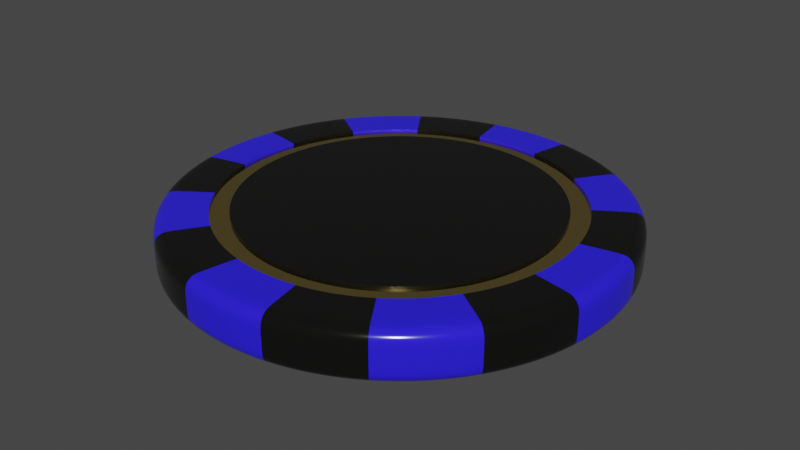 # Source: chip_black.blend  (saved by Blender 3.4.6; exported with 4.5.12 LTS)
import bpy
from mathutils import Matrix  # noqa: F401  (used for matrix-valued properties, if any)

bpy.ops.wm.read_factory_settings(use_empty=True)
scene = bpy.context.scene
scene.name = 'Scene'

# ---- collections
col_collection = bpy.data.collections.new('Collection'); scene.collection.children.link(col_collection)

# ---- materials (node trees are filled in below, after node groups)
mat_ceramic_black = bpy.data.materials.new('Ceramic Black')
mat_ceramic_black.use_transparent_shadow = False
mat_ceramic_blue = bpy.data.materials.new('Ceramic Blue')
mat_ceramic_blue.use_transparent_shadow = False
mat_gold = bpy.data.materials.new('Gold')
mat_gold.use_transparent_shadow = False

# ---- node groups
ng_auto_smooth = bpy.data.node_groups.new('Auto Smooth', 'GeometryNodeTree')
_s = ng_auto_smooth.interface.new_socket(name='Geometry', in_out='OUTPUT', socket_type='NodeSocketGeometry')
_s = ng_auto_smooth.interface.new_socket(name='Geometry', in_out='INPUT', socket_type='NodeSocketGeometry')
_s = ng_auto_smooth.interface.new_socket(name='Angle', in_out='INPUT', socket_type='NodeSocketFloat')
_s.subtype = 'ANGLE'
_s.min_value = 0.0
_s.max_value = 3.142
ng_auto_smooth.is_modifier = True
_N = ng_auto_smooth.nodes; _L = ng_auto_smooth.links
n0 = _N.new('NodeGroupOutput'); n0.name = 'Group Output'; n0.location = (480, -100)
n1 = _N.new('NodeGroupInput'); n1.name = 'Group Input'; n1.location = (-420, -300)
n2 = _N.new('NodeGroupInput'); n2.name = 'Group Input.001'; n2.location = (-60, -100)
n3 = _N.new('GeometryNodeSetShadeSmooth'); n3.name = 'Set Shade Smooth'; n3.location = (120, -100)
n3.domain = 'EDGE'
n4 = _N.new('GeometryNodeSetShadeSmooth'); n4.name = 'Set Shade Smooth.001'; n4.location = (300, -100)
n5 = _N.new('GeometryNodeInputMeshEdgeAngle'); n5.name = 'Edge Angle'; n5.location = (-420, -220)
n6 = _N.new('GeometryNodeInputEdgeSmooth'); n6.name = 'Is Edge Smooth'; n6.location = (-60, -160)
n7 = _N.new('GeometryNodeInputShadeSmooth'); n7.name = 'Is Face Smooth'; n7.location = (-240, -340)
n8 = _N.new('FunctionNodeBooleanMath'); n8.name = 'Boolean Math'; n8.location = (-60, -220)
n9 = _N.new('FunctionNodeCompare'); n9.name = 'Compare'; n9.location = (-240, -180)
n9.operation = 'LESS_EQUAL'
_L.new(n5.outputs[0], n9.inputs[0])
_L.new(n4.outputs[0], n0.inputs[0])
_L.new(n1.outputs[1], n9.inputs[1])
_L.new(n9.outputs[0], n8.inputs[0])
_L.new(n7.outputs[0], n8.inputs[1])
_L.new(n2.outputs[0], n3.inputs[0])
_L.new(n6.outputs[0], n3.inputs[1])
_L.new(n3.outputs[0], n4.inputs[0])
_L.new(n8.outputs[0], n3.inputs[2])
n0.is_active_output = True

# ---- material node trees
mat_ceramic_black.use_nodes = True; mat_ceramic_black.node_tree.nodes.clear()
_N = mat_ceramic_black.node_tree.nodes; _L = mat_ceramic_black.node_tree.links
n0 = _N.new('ShaderNodeBsdfPrincipled'); n0.name = 'Principled BSDF'; n0.location = (10, 300)
n0.distribution = 'GGX'
n0.subsurface_method = 'RANDOM_WALK_SKIN'
n0.inputs[0].default_value = (0.00501, 0.004845, 0.004567, 1.0)
n0.inputs[2].default_value = 0.15
n0.inputs[3].default_value = 1.45
n0.inputs[27].default_value = (0.0, 0.0, 0.0, 1.0)
n0.inputs[28].default_value = 1.0
n1 = _N.new('ShaderNodeOutputMaterial'); n1.name = 'Material Output'; n1.location = (300, 300)
_L.new(n0.outputs[0], n1.inputs[0])
n1.is_active_output = True
mat_ceramic_blue.use_nodes = True; mat_ceramic_blue.node_tree.nodes.clear()
_N = mat_ceramic_blue.node_tree.nodes; _L = mat_ceramic_blue.node_tree.links
n0 = _N.new('ShaderNodeBsdfPrincipled'); n0.name = 'Principled BSDF'; n0.location = (10, 300)
n0.distribution = 'GGX'
n0.subsurface_method = 'RANDOM_WALK_SKIN'
n0.inputs[0].default_value = (0.02536, 0.01442, 0.9138, 1.0)
n0.inputs[2].default_value = 0.15
n0.inputs[3].default_value = 1.45
n0.inputs[27].default_value = (0.0, 0.0, 0.0, 1.0)
n0.inputs[28].default_value = 1.0
n1 = _N.new('ShaderNodeOutputMaterial'); n1.name = 'Material Output'; n1.location = (300, 300)
_L.new(n0.outputs[0], n1.inputs[0])
n1.is_active_output = True
mat_gold.use_nodes = True; mat_gold.node_tree.nodes.clear()
_N = mat_gold.node_tree.nodes; _L = mat_gold.node_tree.links
n0 = _N.new('ShaderNodeBsdfPrincipled'); n0.name = 'Principled BSDF'; n0.location = (10, 300)
n0.distribution = 'GGX'
n0.subsurface_method = 'RANDOM_WALK_SKIN'
n0.inputs[0].default_value = (0.9138, 0.695, 0.2361, 1.0)
n0.inputs[1].default_value = 1.0
n0.inputs[2].default_value = 0.1
n0.inputs[3].default_value = 1.45
n0.inputs[27].default_value = (0.0, 0.0, 0.0, 1.0)
n0.inputs[28].default_value = 1.0
n1 = _N.new('ShaderNodeOutputMaterial'); n1.name = 'Material Output'; n1.location = (300, 300)
_L.new(n0.outputs[0], n1.inputs[0])
n1.is_active_output = True

# ---- world
world_world = bpy.data.worlds.new('World'); scene.world = world_world
world_world.use_nodes = True; world_world.node_tree.nodes.clear()
_N = world_world.node_tree.nodes; _L = world_world.node_tree.links
n0 = _N.new('ShaderNodeOutputWorld'); n0.name = 'World Output'; n0.location = (300, 300)
n1 = _N.new('ShaderNodeBackground'); n1.name = 'Background'; n1.location = (10, 300)
n1.inputs[0].default_value = (0.05088, 0.05088, 0.05088, 1.0)
_L.new(n1.outputs[0], n0.inputs[0])
n0.is_active_output = True
world_world.color = (0.05088, 0.05088, 0.05088)
world_world.use_sun_shadow = False
world_world.sun_shadow_jitter_overblur = 0.0

# ---- meshes
me_cylinder = bpy.data.meshes.new('Cylinder')
me_cylinder.from_pydata([(6.058e-09, 0.45, -0.0009316), (0.08779, 0.4414, -0.0009316), (0.1722, 0.4157, -0.0009316), (0.25, 0.3742, -0.0009316), (0.3182, 0.3182, -0.0009316), (0.3742, 0.25, -0.0009316), (0.4157, 0.1722, -0.0009316), (0.4414, 0.08779, -0.0009316), (0.45, -1.393e-09, -0.0009316), (0.4414, -0.08779, -0.0009316), (0.4157, -0.1722, -0.0009316), (0.3742, -0.25, -0.0009316), (0.3182, -0.3182, -0.0009316), (0.25, -0.3742, -0.0009316), (0.1722, -0.4157, -0.0009316), (0.08779, -0.4414, -0.0009316), (6.058e-09, -0.45, -0.0009316), (-0.08779, -0.4414, -0.0009316), (-0.1722, -0.4157, -0.0009316), (-0.25, -0.3742, -0.0009316), (-0.3182, -0.3182, -0.0009316), (-0.3742, -0.25, -0.0009316), (-0.4157, -0.1722, -0.0009316), (-0.4414, -0.08779, -0.0009316), (-0.45, -1.393e-09, -0.0009316), (-0.4414, 0.08779, -0.0009316), (-0.4157, 0.1722, -0.0009316), (-0.3742, 0.25, -0.0009316), (-0.3182, 0.3182, -0.0009316), (-0.25, 0.3742, -0.0009316), (-0.1722, 0.4157, -0.0009316), (-0.08779, 0.4414, -0.0009316), (6.058e-09, -3.119e-08, 0.04907), (6.058e-09, 0.45, 0.02407), (6.058e-09, 0.3495, 0.04907), (6.043e-09, 0.4481, 0.03364), (6.058e-09, 0.4426, 0.04175), (6.043e-09, 0.4345, 0.04717), (0.06819, 0.3428, 0.04907), (0.08779, 0.4414, 0.02407), (0.08477, 0.4261, 0.04717), (0.08636, 0.4341, 0.04175), (0.08742, 0.4395, 0.03364), (0.1338, 0.3229, 0.04907), (0.1722, 0.4157, 0.02407), (0.1663, 0.4014, 0.04717), (0.1694, 0.4089, 0.04175), (0.1715, 0.414, 0.03364), (0.1942, 0.2906, 0.04907), (0.25, 0.3742, 0.02407), (0.2414, 0.3613, 0.04717), (0.2459, 0.368, 0.04175), (0.2489, 0.3726, 0.03364), (0.2471, 0.2471, 0.04907), (0.3182, 0.3182, 0.02407), (0.3072, 0.3072, 0.04717), (0.313, 0.313, 0.04175), (0.3168, 0.3168, 0.03364), (0.2906, 0.1942, 0.04907), (0.3742, 0.25, 0.02407), (0.3613, 0.2414, 0.04717), (0.368, 0.2459, 0.04175), (0.3726, 0.2489, 0.03364), (0.3229, 0.1338, 0.04907), (0.4157, 0.1722, 0.02407), (0.4014, 0.1663, 0.04717), (0.4089, 0.1694, 0.04175), (0.414, 0.1715, 0.03364), (0.3428, 0.06819, 0.04907), (0.4414, 0.08779, 0.02407), (0.4261, 0.08477, 0.04717), (0.4341, 0.08636, 0.04175), (0.4395, 0.08742, 0.03364), (0.3495, -3.056e-09, 0.04907), (0.45, -1.393e-09, 0.02407), (0.4345, -2.411e-09, 0.04717), (0.4426, -1.887e-09, 0.04175), (0.4481, -1.509e-09, 0.03364), (0.3428, -0.06819, 0.04907), (0.4414, -0.08779, 0.02407), (0.4261, -0.08477, 0.04717), (0.4341, -0.08636, 0.04175), (0.4395, -0.08742, 0.03364), (0.3229, -0.1338, 0.04907), (0.4157, -0.1722, 0.02407), (0.4014, -0.1663, 0.04717), (0.4089, -0.1694, 0.04175), (0.414, -0.1715, 0.03364), (0.2906, -0.1942, 0.04907), (0.3742, -0.25, 0.02407), (0.3613, -0.2414, 0.04717), (0.368, -0.2459, 0.04175), (0.3726, -0.2489, 0.03364), (0.2471, -0.2471, 0.04907), (0.3182, -0.3182, 0.02407), (0.3072, -0.3072, 0.04717), (0.313, -0.313, 0.04175), (0.3168, -0.3168, 0.03364), (0.1942, -0.2906, 0.04907), (0.25, -0.3742, 0.02407), (0.2414, -0.3613, 0.04717), (0.2459, -0.368, 0.04175), (0.2489, -0.3726, 0.03364), (0.1338, -0.3229, 0.04907), (0.1722, -0.4157, 0.02407), (0.1663, -0.4014, 0.04717), (0.1694, -0.4089, 0.04175), (0.1715, -0.414, 0.03364), (0.06819, -0.3428, 0.04907), (0.08779, -0.4414, 0.02407), (0.08477, -0.4261, 0.04717), (0.08636, -0.4341, 0.04175), (0.08742, -0.4395, 0.03364), (6.058e-09, -0.3495, 0.04907), (6.058e-09, -0.45, 0.02407), (6.073e-09, -0.4345, 0.04717), (6.058e-09, -0.4426, 0.04175), (6.073e-09, -0.4481, 0.03364), (-0.06819, -0.3428, 0.04907), (-0.08779, -0.4414, 0.02407), (-0.08477, -0.4261, 0.04717), (-0.08636, -0.4341, 0.04175), (-0.08742, -0.4395, 0.03364), (-0.1338, -0.3229, 0.04907), (-0.1722, -0.4157, 0.02407), (-0.1663, -0.4014, 0.04717), (-0.1694, -0.4089, 0.04175), (-0.1715, -0.414, 0.03364), (-0.1942, -0.2906, 0.04907), (-0.25, -0.3742, 0.02407), (-0.2414, -0.3613, 0.04717), (-0.2459, -0.368, 0.04175), (-0.2489, -0.3726, 0.03364), (-0.2471, -0.2471, 0.04907), (-0.3182, -0.3182, 0.02407), (-0.3072, -0.3072, 0.04717), (-0.313, -0.313, 0.04175), (-0.3168, -0.3168, 0.03364), (-0.2906, -0.1942, 0.04907), (-0.3742, -0.25, 0.02407), (-0.3613, -0.2414, 0.04717), (-0.368, -0.2459, 0.04175), (-0.3726, -0.2489, 0.03364), (-0.3229, -0.1338, 0.04907), (-0.4157, -0.1722, 0.02407), (-0.4014, -0.1663, 0.04717), (-0.4089, -0.1694, 0.04175), (-0.414, -0.1715, 0.03364), (-0.3428, -0.06819, 0.04907), (-0.4414, -0.08779, 0.02407), (-0.4261, -0.08477, 0.04717), (-0.4341, -0.08636, 0.04175), (-0.4395, -0.08742, 0.03364), (-0.3495, -3.056e-09, 0.04907), (-0.45, -1.393e-09, 0.02407), (-0.4345, -2.426e-09, 0.04717), (-0.4426, -1.858e-09, 0.04175), (-0.4481, -1.524e-09, 0.03364), (-0.3428, 0.06819, 0.04907), (-0.4414, 0.08779, 0.02407), (-0.4261, 0.08477, 0.04717), (-0.4341, 0.08636, 0.04175), (-0.4395, 0.08742, 0.03364), (-0.3229, 0.1338, 0.04907), (-0.4157, 0.1722, 0.02407), (-0.4014, 0.1663, 0.04717), (-0.4089, 0.1694, 0.04175), (-0.414, 0.1715, 0.03364), (-0.2906, 0.1942, 0.04907), (-0.3742, 0.25, 0.02407), (-0.3613, 0.2414, 0.04717), (-0.368, 0.2459, 0.04175), (-0.3726, 0.2489, 0.03364), (-0.2471, 0.2471, 0.04907), (-0.3182, 0.3182, 0.02407), (-0.3072, 0.3072, 0.04717), (-0.313, 0.313, 0.04175), (-0.3168, 0.3168, 0.03364), (-0.1942, 0.2906, 0.04907), (-0.25, 0.3742, 0.02407), (-0.2414, 0.3613, 0.04717), (-0.2459, 0.368, 0.04175), (-0.2489, 0.3726, 0.03364), (-0.1338, 0.3229, 0.04907), (-0.1722, 0.4157, 0.02407), (-0.1663, 0.4014, 0.04717), (-0.1694, 0.4089, 0.04175), (-0.1715, 0.414, 0.03364), (-0.06819, 0.3428, 0.04907), (-0.08779, 0.4414, 0.02407), (-0.08477, 0.4261, 0.04717), (-0.08636, 0.4341, 0.04175), (-0.08742, 0.4395, 0.03364), (6.058e-09, 0.4249, 0.04907), (0.08289, 0.4167, 0.04907), (0.1626, 0.3925, 0.04907), (0.2361, 0.3533, 0.04907), (0.3004, 0.3004, 0.04907), (0.3533, 0.2361, 0.04907), (0.3925, 0.1626, 0.04907), (0.4167, 0.08289, 0.04907), (0.4249, -3.056e-09, 0.04907), (0.4167, -0.08289, 0.04907), (0.3925, -0.1626, 0.04907), (0.3533, -0.2361, 0.04907), (0.3004, -0.3004, 0.04907), (0.2361, -0.3533, 0.04907), (0.1626, -0.3925, 0.04907), (0.08289, -0.4167, 0.04907), (6.058e-09, -0.4249, 0.04907), (-0.08289, -0.4167, 0.04907), (-0.1626, -0.3925, 0.04907), (-0.2361, -0.3533, 0.04907), (-0.3004, -0.3004, 0.04907), (-0.3533, -0.2361, 0.04907), (-0.3925, -0.1626, 0.04907), (-0.4167, -0.08289, 0.04907), (-0.4249, -3.056e-09, 0.04907), (-0.4167, 0.08289, 0.04907), (-0.3925, 0.1626, 0.04907), (-0.3533, 0.2361, 0.04907), (-0.3004, 0.3004, 0.04907), (-0.2361, 0.3533, 0.04907), (-0.1626, 0.3925, 0.04907), (-0.08289, 0.4167, 0.04907), (6.058e-09, 0.3118, 0.04907), (0.06084, 0.3058, 0.04907), (0.1193, 0.2881, 0.04907), (0.1732, 0.2593, 0.04907), (0.2205, 0.2205, 0.04907), (0.2593, 0.1732, 0.04907), (0.2881, 0.1193, 0.04907), (0.3058, 0.06084, 0.04907), (0.3118, -3.056e-09, 0.04907), (0.3058, -0.06084, 0.04907), (0.2881, -0.1193, 0.04907), (0.2593, -0.1732, 0.04907), (0.2205, -0.2205, 0.04907), (0.1732, -0.2593, 0.04907), (0.1193, -0.2881, 0.04907), (0.06084, -0.3058, 0.04907), (6.058e-09, -0.3118, 0.04907), (-0.06084, -0.3058, 0.04907), (-0.1193, -0.2881, 0.04907), (-0.1732, -0.2593, 0.04907), (-0.2205, -0.2205, 0.04907), (-0.2593, -0.1732, 0.04907), (-0.2881, -0.1193, 0.04907), (-0.3058, -0.06084, 0.04907), (-0.3118, -3.056e-09, 0.04907), (-0.3058, 0.06084, 0.04907), (-0.2881, 0.1193, 0.04907), (-0.2593, 0.1732, 0.04907), (-0.2205, 0.2205, 0.04907), (-0.1732, 0.2593, 0.04907), (-0.1193, 0.2881, 0.04907), (-0.06084, 0.3058, 0.04907), (6.058e-09, 0.3495, 0.04407), (0.06819, 0.3428, 0.04407), (0.1338, 0.3229, 0.04407), (0.1942, 0.2906, 0.04407), (0.2471, 0.2471, 0.04407), (0.2906, 0.1942, 0.04407), (0.3229, 0.1338, 0.04407), (0.3428, 0.06819, 0.04407), (0.3495, -3.056e-09, 0.04407), (0.3428, -0.06819, 0.04407), (0.3229, -0.1338, 0.04407), (0.2906, -0.1942, 0.04407), (0.2471, -0.2471, 0.04407), (0.1942, -0.2906, 0.04407), (0.1338, -0.3229, 0.04407), (0.06819, -0.3428, 0.04407), (6.058e-09, -0.3495, 0.04407), (-0.06819, -0.3428, 0.04407), (-0.1338, -0.3229, 0.04407), (-0.1942, -0.2906, 0.04407), (-0.2471, -0.2471, 0.04407), (-0.2906, -0.1942, 0.04407), (-0.3229, -0.1338, 0.04407), (-0.3428, -0.06819, 0.04407), (-0.3495, -3.056e-09, 0.04407), (-0.3428, 0.06819, 0.04407), (-0.3229, 0.1338, 0.04407), (-0.2906, 0.1942, 0.04407), (-0.2471, 0.2471, 0.04407), (-0.1942, 0.2906, 0.04407), (-0.1338, 0.3229, 0.04407), (-0.06819, 0.3428, 0.04407), (6.058e-09, 0.3118, 0.04407), (0.06084, 0.3058, 0.04407), (0.1193, 0.2881, 0.04407), (0.1732, 0.2593, 0.04407), (0.2205, 0.2205, 0.04407), (0.2593, 0.1732, 0.04407), (0.2881, 0.1193, 0.04407), (0.3058, 0.06084, 0.04407), (0.3118, -3.056e-09, 0.04407), (0.3058, -0.06084, 0.04407), (0.2881, -0.1193, 0.04407), (0.2593, -0.1732, 0.04407), (0.2205, -0.2205, 0.04407), (0.1732, -0.2593, 0.04407), (0.1193, -0.2881, 0.04407), (0.06084, -0.3058, 0.04407), (6.058e-09, -0.3118, 0.04407), (-0.06084, -0.3058, 0.04407), (-0.1193, -0.2881, 0.04407), (-0.1732, -0.2593, 0.04407), (-0.2205, -0.2205, 0.04407), (-0.2593, -0.1732, 0.04407), (-0.2881, -0.1193, 0.04407), (-0.3058, -0.06084, 0.04407), (-0.3118, -3.056e-09, 0.04407), (-0.3058, 0.06084, 0.04407), (-0.2881, 0.1193, 0.04407), (-0.2593, 0.1732, 0.04407), (-0.2205, 0.2205, 0.04407), (-0.1732, 0.2593, 0.04407), (-0.1193, 0.2881, 0.04407), (-0.06084, 0.3058, 0.04407)], [], [(31, 189, 33, 0), (228, 227, 32), (229, 228, 32), (230, 229, 32), (231, 230, 32), (232, 231, 32), (233, 232, 32), (234, 233, 32), (235, 234, 32), (235, 32, 236), (236, 32, 237), (237, 32, 238), (238, 32, 239), (239, 32, 240), (240, 32, 241), (32, 242, 241), (32, 243, 242), (32, 244, 243), (32, 245, 244), (32, 246, 245), (32, 247, 246), (32, 248, 247), (32, 249, 248), (32, 250, 249), (32, 251, 250), (32, 252, 251), (32, 253, 252), (32, 254, 253), (32, 255, 254), (32, 256, 255), (32, 225, 256), (0, 33, 39, 1), (227, 226, 32), (1, 39, 44, 2), (30, 184, 189, 31), (2, 44, 49, 3), (29, 179, 184, 30), (3, 49, 54, 4), (28, 174, 179, 29), (4, 54, 59, 5), (27, 169, 174, 28), (5, 59, 64, 6), (26, 164, 169, 27), (6, 64, 69, 7), (25, 159, 164, 26), (7, 69, 74, 8), (24, 154, 159, 25), (8, 74, 79, 9), (23, 149, 154, 24), (16, 114, 119, 17), (22, 144, 149, 23), (21, 139, 144, 22), (10, 84, 89, 11), (20, 134, 139, 21), (11, 89, 94, 12), (19, 129, 134, 20), (12, 94, 99, 13), (18, 124, 129, 19), (13, 99, 104, 14), (17, 119, 124, 18), (14, 104, 109, 15), (15, 109, 114, 16), (9, 79, 84, 10), (39, 33, 35, 42), (42, 35, 36, 41), (41, 36, 37, 40), (40, 37, 193, 194), (44, 39, 42, 47), (47, 42, 41, 46), (46, 41, 40, 45), (45, 40, 194, 195), (49, 44, 47, 52), (52, 47, 46, 51), (51, 46, 45, 50), (50, 45, 195, 196), (54, 49, 52, 57), (57, 52, 51, 56), (56, 51, 50, 55), (55, 50, 196, 197), (59, 54, 57, 62), (62, 57, 56, 61), (61, 56, 55, 60), (60, 55, 197, 198), (64, 59, 62, 67), (67, 62, 61, 66), (66, 61, 60, 65), (65, 60, 198, 199), (69, 64, 67, 72), (72, 67, 66, 71), (71, 66, 65, 70), (70, 65, 199, 200), (74, 69, 72, 77), (77, 72, 71, 76), (76, 71, 70, 75), (75, 70, 200, 201), (79, 74, 77, 82), (82, 77, 76, 81), (81, 76, 75, 80), (80, 75, 201, 202), (84, 79, 82, 87), (87, 82, 81, 86), (86, 81, 80, 85), (85, 80, 202, 203), (89, 84, 87, 92), (92, 87, 86, 91), (91, 86, 85, 90), (90, 85, 203, 204), (94, 89, 92, 97), (97, 92, 91, 96), (96, 91, 90, 95), (95, 90, 204, 205), (99, 94, 97, 102), (102, 97, 96, 101), (101, 96, 95, 100), (100, 95, 205, 206), (104, 99, 102, 107), (107, 102, 101, 106), (106, 101, 100, 105), (105, 100, 206, 207), (109, 104, 107, 112), (112, 107, 106, 111), (111, 106, 105, 110), (110, 105, 207, 208), (114, 109, 112, 117), (117, 112, 111, 116), (116, 111, 110, 115), (115, 110, 208, 209), (119, 114, 117, 122), (122, 117, 116, 121), (121, 116, 115, 120), (120, 115, 209, 210), (124, 119, 122, 127), (127, 122, 121, 126), (126, 121, 120, 125), (125, 120, 210, 211), (129, 124, 127, 132), (132, 127, 126, 131), (131, 126, 125, 130), (130, 125, 211, 212), (134, 129, 132, 137), (137, 132, 131, 136), (136, 131, 130, 135), (135, 130, 212, 213), (139, 134, 137, 142), (142, 137, 136, 141), (141, 136, 135, 140), (140, 135, 213, 214), (144, 139, 142, 147), (147, 142, 141, 146), (146, 141, 140, 145), (145, 140, 214, 215), (149, 144, 147, 152), (152, 147, 146, 151), (151, 146, 145, 150), (150, 145, 215, 216), (154, 149, 152, 157), (157, 152, 151, 156), (156, 151, 150, 155), (155, 150, 216, 217), (159, 154, 157, 162), (162, 157, 156, 161), (161, 156, 155, 160), (160, 155, 217, 218), (164, 159, 162, 167), (167, 162, 161, 166), (166, 161, 160, 165), (165, 160, 218, 219), (169, 164, 167, 172), (172, 167, 166, 171), (171, 166, 165, 170), (170, 165, 219, 220), (174, 169, 172, 177), (177, 172, 171, 176), (176, 171, 170, 175), (175, 170, 220, 221), (179, 174, 177, 182), (182, 177, 176, 181), (181, 176, 175, 180), (180, 175, 221, 222), (184, 179, 182, 187), (187, 182, 181, 186), (186, 181, 180, 185), (185, 180, 222, 223), (189, 184, 187, 192), (192, 187, 186, 191), (191, 186, 185, 190), (190, 185, 223, 224), (33, 189, 192, 35), (35, 192, 191, 36), (36, 191, 190, 37), (37, 190, 224, 193), (226, 225, 32), (34, 38, 194, 193), (38, 43, 195, 194), (43, 48, 196, 195), (48, 53, 197, 196), (53, 58, 198, 197), (58, 63, 199, 198), (63, 68, 200, 199), (68, 73, 201, 200), (73, 78, 202, 201), (78, 83, 203, 202), (83, 88, 204, 203), (88, 93, 205, 204), (93, 98, 206, 205), (98, 103, 207, 206), (103, 108, 208, 207), (108, 113, 209, 208), (113, 118, 210, 209), (118, 123, 211, 210), (123, 128, 212, 211), (128, 133, 213, 212), (133, 138, 214, 213), (138, 143, 215, 214), (143, 148, 216, 215), (148, 153, 217, 216), (153, 158, 218, 217), (158, 163, 219, 218), (163, 168, 220, 219), (168, 173, 221, 220), (173, 178, 222, 221), (178, 183, 223, 222), (183, 188, 224, 223), (188, 34, 193, 224), (63, 58, 262, 263), (34, 188, 288, 257), (244, 245, 309, 308), (58, 53, 261, 262), (188, 183, 287, 288), (243, 244, 308, 307), (53, 48, 260, 261), (183, 178, 286, 287), (242, 243, 307, 306), (48, 43, 259, 260), (178, 173, 285, 286), (241, 242, 306, 305), (43, 38, 258, 259), (173, 168, 284, 285), (240, 241, 305, 304), (38, 34, 257, 258), (168, 163, 283, 284), (239, 240, 304, 303), (163, 158, 282, 283), (238, 239, 303, 302), (158, 153, 281, 282), (237, 238, 302, 301), (153, 148, 280, 281), (236, 237, 301, 300), (148, 143, 279, 280), (235, 236, 300, 299), (143, 138, 278, 279), (234, 235, 299, 298), (138, 133, 277, 278), (233, 234, 298, 297), (133, 128, 276, 277), (232, 233, 297, 296), (289, 290, 258, 257), (290, 291, 259, 258), (291, 292, 260, 259), (292, 293, 261, 260), (293, 294, 262, 261), (294, 295, 263, 262), (295, 296, 264, 263), (296, 297, 265, 264), (297, 298, 266, 265), (298, 299, 267, 266), (299, 300, 268, 267), (300, 301, 269, 268), (301, 302, 270, 269), (302, 303, 271, 270), (303, 304, 272, 271), (304, 305, 273, 272), (305, 306, 274, 273), (306, 307, 275, 274), (307, 308, 276, 275), (308, 309, 277, 276), (309, 310, 278, 277), (310, 311, 279, 278), (311, 312, 280, 279), (312, 313, 281, 280), (313, 314, 282, 281), (314, 315, 283, 282), (315, 316, 284, 283), (316, 317, 285, 284), (317, 318, 286, 285), (318, 319, 287, 286), (319, 320, 288, 287), (320, 289, 257, 288), (245, 246, 310, 309), (68, 63, 263, 264), (246, 247, 311, 310), (73, 68, 264, 265), (247, 248, 312, 311), (78, 73, 265, 266), (248, 249, 313, 312), (83, 78, 266, 267), (249, 250, 314, 313), (88, 83, 267, 268), (250, 251, 315, 314), (93, 88, 268, 269), (251, 252, 316, 315), (225, 226, 290, 289), (98, 93, 269, 270), (252, 253, 317, 316), (226, 227, 291, 290), (103, 98, 270, 271), (253, 254, 318, 317), (227, 228, 292, 291), (108, 103, 271, 272), (254, 255, 319, 318), (228, 229, 293, 292), (113, 108, 272, 273), (255, 256, 320, 319), (229, 230, 294, 293), (118, 113, 273, 274), (256, 225, 289, 320), (230, 231, 295, 294), (123, 118, 274, 275), (231, 232, 296, 295), (128, 123, 275, 276)])
me_cylinder.polygons.foreach_set('use_smooth', [True] * 320)
me_cylinder.polygons.foreach_set('material_index', [1, 0, 0, 0, 0, 0, 0, 0, 0, 0, 0, 0, 0, 0, 0, 0, 0, 0, 0, 0, 0, 0, 0, 0, 0, 0, 0, 0, 0, 0, 0, 1, 0, 0, 0, 0, 0, 1, 1, 1, 1, 0, 0, 0, 0, 1, 1, 1, 1, 1, 0, 0, 0, 1, 1, 1, 1, 0, 0, 0, 0, 1, 0, 1, 1, 1, 1, 0, 0, 0, 0, 0, 0, 0, 0, 1, 1, 1, 1, 1, 1, 1, 1, 0, 0, 0, 0, 0, 0, 0, 0, 1, 1, 1, 1, 1, 1, 1, 1, 0, 0, 0, 0, 0, 0, 0, 0, 1, 1, 1, 1, 1, 1, 1, 1, 0, 0, 0, 0, 0, 0, 0, 0, 1, 1, 1, 1, 1, 1, 1, 1, 0, 0, 0, 0, 0, 0, 0, 0, 1, 1, 1, 1, 1, 1, 1, 1, 0, 0, 0, 0, 0, 0, 0, 0, 1, 1, 1, 1, 1, 1, 1, 1, 0, 0, 0, 0, 0, 0, 0, 0, 1, 1, 1, 1, 1, 1, 1, 1, 0, 0, 0, 0, 0, 0, 0, 0, 1, 1, 1, 1, 0, 1, 0, 0, 1, 1, 0, 0, 1, 1, 0, 0, 1, 1, 0, 0, 1, 1, 0, 0, 1, 1, 0, 0, 1, 1, 0, 0, 1, 1, 0, 0, 1, 0, 1, 0, 1, 0, 0, 1, 0, 0, 0, 1, 0, 0, 1, 0, 1, 0, 0, 0, 0, 1, 0, 1, 0, 0, 0, 0, 0, 1, 0, 1, 0, 2, 2, 2, 2, 2, 2, 2, 2, 2, 2, 2, 2, 2, 2, 2, 2, 2, 2, 2, 2, 2, 2, 2, 2, 2, 2, 2, 2, 2, 2, 2, 2, 0, 0, 0, 1, 0, 1, 0, 0, 0, 0, 0, 1, 0, 0, 1, 0, 0, 0, 0, 0, 0, 0, 0, 1, 0, 0, 1, 0, 0, 0, 0, 0])
_k = {(34, 38): 1.0, (38, 43): 1.0, (43, 48): 1.0, (48, 53): 1.0, (53, 58): 1.0, (58, 63): 1.0, (63, 68): 1.0, (68, 73): 1.0, (73, 78): 1.0, (78, 83): 1.0, (83, 88): 1.0, (88, 93): 1.0, (93, 98): 1.0, (98, 103): 1.0, (103, 108): 1.0, (108, 113): 1.0, (113, 118): 1.0, (118, 123): 1.0, (123, 128): 1.0, (128, 133): 1.0, (133, 138): 1.0, (138, 143): 1.0, (143, 148): 1.0, (148, 153): 1.0, (153, 158): 1.0, (158, 163): 1.0, (163, 168): 1.0, (168, 173): 1.0, (173, 178): 1.0, (178, 183): 1.0, (183, 188): 1.0, (34, 188): 1.0, (225, 226): 1.0, (226, 227): 1.0, (227, 228): 1.0, (228, 229): 1.0, (229, 230): 1.0, (230, 231): 1.0, (231, 232): 1.0, (232, 233): 1.0, (233, 234): 1.0, (234, 235): 1.0, (235, 236): 1.0, (236, 237): 1.0, (237, 238): 1.0, (238, 239): 1.0, (239, 240): 1.0, (240, 241): 1.0, (241, 242): 1.0, (242, 243): 1.0, (243, 244): 1.0, (244, 245): 1.0, (245, 246): 1.0, (246, 247): 1.0, (247, 248): 1.0, (248, 249): 1.0, (249, 250): 1.0, (250, 251): 1.0, (251, 252): 1.0, (252, 253): 1.0, (253, 254): 1.0, (254, 255): 1.0, (255, 256): 1.0, (225, 256): 1.0, (257, 258): 1.0, (258, 259): 1.0, (259, 260): 1.0, (260, 261): 1.0, (261, 262): 1.0, (262, 263): 1.0, (263, 264): 1.0, (264, 265): 1.0, (265, 266): 1.0, (266, 267): 1.0, (267, 268): 1.0, (268, 269): 1.0, (269, 270): 1.0, (270, 271): 1.0, (271, 272): 1.0, (272, 273): 1.0, (273, 274): 1.0, (274, 275): 1.0, (275, 276): 1.0, (276, 277): 1.0, (277, 278): 1.0, (278, 279): 1.0, (279, 280): 1.0, (280, 281): 1.0, (281, 282): 1.0, (282, 283): 1.0, (283, 284): 1.0, (284, 285): 1.0, (285, 286): 1.0, (286, 287): 1.0, (287, 288): 1.0, (257, 288): 1.0, (289, 290): 1.0, (290, 291): 1.0, (291, 292): 1.0, (292, 293): 1.0, (293, 294): 1.0, (294, 295): 1.0, (295, 296): 1.0, (296, 297): 1.0, (297, 298): 1.0, (298, 299): 1.0, (299, 300): 1.0, (300, 301): 1.0, (301, 302): 1.0, (302, 303): 1.0, (303, 304): 1.0, (304, 305): 1.0, (305, 306): 1.0, (306, 307): 1.0, (307, 308): 1.0, (308, 309): 1.0, (309, 310): 1.0, (310, 311): 1.0, (311, 312): 1.0, (312, 313): 1.0, (313, 314): 1.0, (314, 315): 1.0, (315, 316): 1.0, (316, 317): 1.0, (317, 318): 1.0, (318, 319): 1.0, (319, 320): 1.0, (289, 320): 1.0}
me_cylinder.attributes.new('crease_edge', 'FLOAT', 'EDGE').data.foreach_set('value', [_k.get((min(e.vertices), max(e.vertices)), 0.0) for e in me_cylinder.edges])
_uv = me_cylinder.uv_layers.new(name='UVMap')
_uv.uv.foreach_set('vector', [0.03125, 0.75, 0.03125, 0.875, 0.0, 0.875, 0.0, 0.75, 0.0, 0.0, 0.0, 0.0, 0.0, 0.0, 0.0, 0.0, 0.0, 0.0, 0.0, 0.0, 0.0, 0.0, 0.0, 0.0, 0.0, 0.0, 0.0, 0.0, 0.0, 0.0, 0.0, 0.0, 0.0, 0.0, 0.0, 0.0, 0.0, 0.0, 0.0, 0.0, 0.0, 0.0, 0.0, 0.0, 0.0, 0.0, 0.0, 0.0, 0.0, 0.0, 0.0, 0.0, 0.0, 0.0, 0.0, 0.0, 0.0, 0.0, 0.0, 0.0, 0.0, 0.0, 0.0, 0.0, 0.0, 0.0, 0.0, 0.0, 0.0, 0.0, 0.0, 0.0, 0.0, 0.0, 0.0, 0.0, 0.0, 0.0, 0.0, 0.0, 0.0, 0.0, 0.0, 0.0, 0.0, 0.0, 0.0, 0.0, 0.0, 0.0, 0.0, 0.0, 0.0, 0.0, 0.0, 0.0, 0.0, 0.0, 0.0, 0.0, 0.0, 0.0, 0.0, 0.0, 0.0, 0.0, 0.0, 0.0, 0.0, 0.0, 0.0, 0.0, 0.0, 0.0, 0.0, 0.0, 0.0, 0.0, 0.0, 0.0, 0.0, 0.0, 0.0, 0.0, 0.0, 0.0, 0.0, 0.0, 0.0, 0.0, 0.0, 0.0, 0.0, 0.0, 0.0, 0.0, 0.0, 0.0, 0.0, 0.0, 0.0, 0.0, 0.0, 0.0, 0.0, 0.0, 0.0, 0.0, 0.0, 0.0, 0.0, 0.0, 0.0, 0.0, 0.0, 0.0, 0.0, 0.0, 0.0, 0.0, 0.0, 0.0, 0.0, 0.0, 0.0, 0.0, 0.0, 0.0, 0.0, 0.0, 0.0, 0.0, 0.0, 0.0, 0.0, 0.0, 0.0, 0.0, 0.0, 0.0, 0.0, 0.0, 0.0, 0.0, 0.0, 0.0, 0.0, 0.0, 1.0, 0.75, 1.0, 0.875, 0.9688, 0.875, 0.9688, 0.75, 0.0, 0.0, 0.0, 0.0, 0.0, 0.0, 0.9688, 0.75, 0.9688, 0.875, 0.9375, 0.875, 0.9375, 0.75, 0.0625, 0.75, 0.0625, 0.875, 0.03125, 0.875, 0.03125, 0.75, 0.9375, 0.75, 0.9375, 0.875, 0.9062, 0.875, 0.9062, 0.75, 0.09375, 0.75, 0.09375, 0.875, 0.0625, 0.875, 0.0625, 0.75, 0.9062, 0.75, 0.9062, 0.875, 0.875, 0.875, 0.875, 0.75, 0.125, 0.75, 0.125, 0.875, 0.09375, 0.875, 0.09375, 0.75, 0.875, 0.75, 0.875, 0.875, 0.8438, 0.875, 0.8438, 0.75, 0.1562, 0.75, 0.1562, 0.875, 0.125, 0.875, 0.125, 0.75, 0.8438, 0.75, 0.8438, 0.875, 0.8125, 0.875, 0.8125, 0.75, 0.1875, 0.75, 0.1875, 0.875, 0.1562, 0.875, 0.1562, 0.75, 0.8125, 0.75, 0.8125, 0.875, 0.7812, 0.875, 0.7812, 0.75, 0.2188, 0.75, 0.2188, 0.875, 0.1875, 0.875, 0.1875, 0.75, 0.7812, 0.75, 0.7812, 0.875, 0.75, 0.875, 0.75, 0.75, 0.25, 0.75, 0.25, 0.875, 0.2188, 0.875, 0.2188, 0.75, 0.75, 0.75, 0.75, 0.875, 0.7188, 0.875, 0.7188, 0.75, 0.2812, 0.75, 0.2812, 0.875, 0.25, 0.875, 0.25, 0.75, 0.5, 0.75, 0.5, 0.875, 0.4688, 0.875, 0.4688, 0.75, 0.3125, 0.75, 0.3125, 0.875, 0.2812, 0.875, 0.2812, 0.75, 0.3438, 0.75, 0.3438, 0.875, 0.3125, 0.875, 0.3125, 0.75, 0.6875, 0.75, 0.6875, 0.875, 0.6562, 0.875, 0.6562, 0.75, 0.375, 0.75, 0.375, 0.875, 0.3438, 0.875, 0.3438, 0.75, 0.6562, 0.75, 0.6562, 0.875, 0.625, 0.875, 0.625, 0.75, 0.4062, 0.75, 0.4062, 0.875, 0.375, 0.875, 0.375, 0.75, 0.625, 0.75, 0.625, 0.875, 0.5938, 0.875, 0.5938, 0.75, 0.4375, 0.75, 0.4375, 0.875, 0.4062, 0.875, 0.4062, 0.75, 0.5938, 0.75, 0.5938, 0.875, 0.5625, 0.875, 0.5625, 0.75, 0.4688, 0.75, 0.4688, 0.875, 0.4375, 0.875, 0.4375, 0.75, 0.5625, 0.75, 0.5625, 0.875, 0.5312, 0.875, 0.5312, 0.75, 0.5312, 0.75, 0.5312, 0.875, 0.5, 0.875, 0.5, 0.75, 0.7188, 0.75, 0.7188, 0.875, 0.6875, 0.875, 0.6875, 0.75, 0.9688, 0.875, 1.0, 0.875, 0.9999, 0.9228, 0.9688, 0.9228, 0.9688, 0.9228, 0.9999, 0.9228, 0.9997, 1.0, 0.969, 1.0, 0.0, 0.0, 0.0, 0.0, 0.0, 0.0, 0.0, 0.0, 0.0, 0.0, 0.0, 0.0, 0.0, 0.0, 0.0, 0.0, 0.9375, 0.875, 0.9688, 0.875, 0.9687, 0.9228, 0.9376, 0.9228, 0.9376, 0.9228, 0.9687, 0.9228, 0.9685, 1.0, 0.9378, 1.0, 0.0, 0.0, 0.0, 0.0, 0.0, 0.0, 0.0, 0.0, 0.0, 0.0, 0.0, 0.0, 0.0, 0.0, 0.0, 0.0, 0.9062, 0.875, 0.9375, 0.875, 0.9374, 0.9228, 0.9063, 0.9228, 0.9063, 0.9228, 0.9374, 0.9228, 0.9372, 1.0, 0.9065, 1.0, 0.0, 0.0, 0.0, 0.0, 0.0, 0.0, 0.0, 0.0, 0.0, 0.0, 0.0, 0.0, 0.0, 0.0, 0.0, 0.0, 0.875, 0.875, 0.9062, 0.875, 0.9062, 0.9228, 0.8751, 0.9228, 0.8751, 0.9228, 0.9062, 0.9228, 0.906, 1.0, 0.8753, 1.0, 0.0, 0.0, 0.0, 0.0, 0.0, 0.0, 0.0, 0.0, 0.0, 0.0, 0.0, 0.0, 0.0, 0.0, 0.0, 0.0, 0.8438, 0.875, 0.875, 0.875, 0.8749, 0.9228, 0.8438, 0.9228, 0.8438, 0.9228, 0.8749, 0.9228, 0.8747, 1.0, 0.844, 1.0, 0.0, 0.0, 0.0, 0.0, 0.0, 0.0, 0.0, 0.0, 0.0, 0.0, 0.0, 0.0, 0.0, 0.0, 0.0, 0.0, 0.8125, 0.875, 0.8438, 0.875, 0.8437, 0.9228, 0.8126, 0.9228, 0.8126, 0.9228, 0.8437, 0.9228, 0.8435, 1.0, 0.8128, 1.0, 0.0, 0.0, 0.0, 0.0, 0.0, 0.0, 0.0, 0.0, 0.0, 0.0, 0.0, 0.0, 0.0, 0.0, 0.0, 0.0, 0.7812, 0.875, 0.8125, 0.875, 0.8124, 0.9228, 0.7813, 0.9228, 0.7813, 0.9228, 0.8124, 0.9228, 0.8122, 1.0, 0.7815, 1.0, 0.0, 0.0, 0.0, 0.0, 0.0, 0.0, 0.0, 0.0, 0.0, 0.0, 0.0, 0.0, 0.0, 0.0, 0.0, 0.0, 0.75, 0.875, 0.7812, 0.875, 0.7812, 0.9228, 0.7501, 0.9228, 0.7501, 0.9228, 0.7812, 0.9228, 0.781, 1.0, 0.7503, 1.0, 0.0, 0.0, 0.0, 0.0, 0.0, 0.0, 0.0, 0.0, 0.0, 0.0, 0.0, 0.0, 0.0, 0.0, 0.0, 0.0, 0.7188, 0.875, 0.75, 0.875, 0.7499, 0.9228, 0.7188, 0.9228, 0.7188, 0.9228, 0.7499, 0.9228, 0.7497, 1.0, 0.719, 1.0, 0.0, 0.0, 0.0, 0.0, 0.0, 0.0, 0.0, 0.0, 0.0, 0.0, 0.0, 0.0, 0.0, 0.0, 0.0, 0.0, 0.6875, 0.875, 0.7188, 0.875, 0.7187, 0.9228, 0.6876, 0.9228, 0.6876, 0.9228, 0.7187, 0.9228, 0.7185, 1.0, 0.6878, 1.0, 0.0, 0.0, 0.0, 0.0, 0.0, 0.0, 0.0, 0.0, 0.0, 0.0, 0.0, 0.0, 0.0, 0.0, 0.0, 0.0, 0.6562, 0.875, 0.6875, 0.875, 0.6874, 0.9228, 0.6563, 0.9228, 0.6563, 0.9228, 0.6874, 0.9228, 0.6872, 1.0, 0.6565, 1.0, 0.0, 0.0, 0.0, 0.0, 0.0, 0.0, 0.0, 0.0, 0.0, 0.0, 0.0, 0.0, 0.0, 0.0, 0.0, 0.0, 0.625, 0.875, 0.6562, 0.875, 0.6562, 0.9228, 0.6251, 0.9228, 0.6251, 0.9228, 0.6562, 0.9228, 0.656, 1.0, 0.6253, 1.0, 0.0, 0.0, 0.0, 0.0, 0.0, 0.0, 0.0, 0.0, 0.0, 0.0, 0.0, 0.0, 0.0, 0.0, 0.0, 0.0, 0.5938, 0.875, 0.625, 0.875, 0.6249, 0.9228, 0.5938, 0.9228, 0.5938, 0.9228, 0.6249, 0.9228, 0.6247, 1.0, 0.594, 1.0, 0.0, 0.0, 0.0, 0.0, 0.0, 0.0, 0.0, 0.0, 0.0, 0.0, 0.0, 0.0, 0.0, 0.0, 0.0, 0.0, 0.5625, 0.875, 0.5938, 0.875, 0.5937, 0.9228, 0.5626, 0.9228, 0.5626, 0.9228, 0.5937, 0.9228, 0.5935, 1.0, 0.5628, 1.0, 0.0, 0.0, 0.0, 0.0, 0.0, 0.0, 0.0, 0.0, 0.0, 0.0, 0.0, 0.0, 0.0, 0.0, 0.0, 0.0, 0.5312, 0.875, 0.5625, 0.875, 0.5624, 0.9228, 0.5313, 0.9228, 0.5313, 0.9228, 0.5624, 0.9228, 0.5622, 1.0, 0.5315, 1.0, 0.0, 0.0, 0.0, 0.0, 0.0, 0.0, 0.0, 0.0, 0.0, 0.0, 0.0, 0.0, 0.0, 0.0, 0.0, 0.0, 0.5, 0.875, 0.5312, 0.875, 0.5312, 0.9228, 0.5001, 0.9228, 0.5001, 0.9228, 0.5312, 0.9228, 0.531, 1.0, 0.5003, 1.0, 0.0, 0.0, 0.0, 0.0, 0.0, 0.0, 0.0, 0.0, 0.0, 0.0, 0.0, 0.0, 0.0, 0.0, 0.0, 0.0, 0.4688, 0.875, 0.5, 0.875, 0.4999, 0.9228, 0.4688, 0.9228, 0.4688, 0.9228, 0.4999, 0.9228, 0.4997, 1.0, 0.469, 1.0, 0.0, 0.0, 0.0, 0.0, 0.0, 0.0, 0.0, 0.0, 0.0, 0.0, 0.0, 0.0, 0.0, 0.0, 0.0, 0.0, 0.4375, 0.875, 0.4688, 0.875, 0.4687, 0.9228, 0.4376, 0.9228, 0.4376, 0.9228, 0.4687, 0.9228, 0.4685, 1.0, 0.4378, 1.0, 0.0, 0.0, 0.0, 0.0, 0.0, 0.0, 0.0, 0.0, 0.0, 0.0, 0.0, 0.0, 0.0, 0.0, 0.0, 0.0, 0.4062, 0.875, 0.4375, 0.875, 0.4374, 0.9228, 0.4063, 0.9228, 0.4063, 0.9228, 0.4374, 0.9228, 0.4372, 1.0, 0.4065, 1.0, 0.0, 0.0, 0.0, 0.0, 0.0, 0.0, 0.0, 0.0, 0.0, 0.0, 0.0, 0.0, 0.0, 0.0, 0.0, 0.0, 0.375, 0.875, 0.4062, 0.875, 0.4062, 0.9228, 0.3751, 0.9228, 0.3751, 0.9228, 0.4062, 0.9228, 0.406, 1.0, 0.3753, 1.0, 0.0, 0.0, 0.0, 0.0, 0.0, 0.0, 0.0, 0.0, 0.0, 0.0, 0.0, 0.0, 0.0, 0.0, 0.0, 0.0, 0.3438, 0.875, 0.375, 0.875, 0.3749, 0.9228, 0.3438, 0.9228, 0.3438, 0.9228, 0.3749, 0.9228, 0.3747, 1.0, 0.344, 1.0, 0.0, 0.0, 0.0, 0.0, 0.0, 0.0, 0.0, 0.0, 0.0, 0.0, 0.0, 0.0, 0.0, 0.0, 0.0, 0.0, 0.3125, 0.875, 0.3438, 0.875, 0.3437, 0.9228, 0.3126, 0.9228, 0.3126, 0.9228, 0.3437, 0.9228, 0.3435, 1.0, 0.3128, 1.0, 0.0, 0.0, 0.0, 0.0, 0.0, 0.0, 0.0, 0.0, 0.0, 0.0, 0.0, 0.0, 0.0, 0.0, 0.0, 0.0, 0.2812, 0.875, 0.3125, 0.875, 0.3124, 0.9228, 0.2813, 0.9228, 0.2813, 0.9228, 0.3124, 0.9228, 0.3122, 1.0, 0.2815, 1.0, 0.0, 0.0, 0.0, 0.0, 0.0, 0.0, 0.0, 0.0, 0.0, 0.0, 0.0, 0.0, 0.0, 0.0, 0.0, 0.0, 0.25, 0.875, 0.2812, 0.875, 0.2812, 0.9228, 0.2501, 0.9228, 0.2501, 0.9228, 0.2812, 0.9228, 0.281, 1.0, 0.2503, 1.0, 0.0, 0.0, 0.0, 0.0, 0.0, 0.0, 0.0, 0.0, 0.0, 0.0, 0.0, 0.0, 0.0, 0.0, 0.0, 0.0, 0.2188, 0.875, 0.25, 0.875, 0.2499, 0.9228, 0.2188, 0.9228, 0.2188, 0.9228, 0.2499, 0.9228, 0.2497, 1.0, 0.219, 1.0, 0.0, 0.0, 0.0, 0.0, 0.0, 0.0, 0.0, 0.0, 0.0, 0.0, 0.0, 0.0, 0.0, 0.0, 0.0, 0.0, 0.1875, 0.875, 0.2188, 0.875, 0.2187, 0.9228, 0.1876, 0.9228, 0.1876, 0.9228, 0.2187, 0.9228, 0.2185, 1.0, 0.1878, 1.0, 0.0, 0.0, 0.0, 0.0, 0.0, 0.0, 0.0, 0.0, 0.0, 0.0, 0.0, 0.0, 0.0, 0.0, 0.0, 0.0, 0.1562, 0.875, 0.1875, 0.875, 0.1874, 0.9228, 0.1563, 0.9228, 0.1563, 0.9228, 0.1874, 0.9228, 0.1872, 1.0, 0.1565, 1.0, 0.0, 0.0, 0.0, 0.0, 0.0, 0.0, 0.0, 0.0, 0.0, 0.0, 0.0, 0.0, 0.0, 0.0, 0.0, 0.0, 0.125, 0.875, 0.1562, 0.875, 0.1562, 0.9228, 0.1251, 0.9228, 0.1251, 0.9228, 0.1562, 0.9228, 0.156, 1.0, 0.1253, 1.0, 0.0, 0.0, 0.0, 0.0, 0.0, 0.0, 0.0, 0.0, 0.0, 0.0, 0.0, 0.0, 0.0, 0.0, 0.0, 0.0, 0.09375, 0.875, 0.125, 0.875, 0.1249, 0.9228, 0.09382, 0.9228, 0.09382, 0.9228, 0.1249, 0.9228, 0.1247, 1.0, 0.09401, 1.0, 0.0, 0.0, 0.0, 0.0, 0.0, 0.0, 0.0, 0.0, 0.0, 0.0, 0.0, 0.0, 0.0, 0.0, 0.0, 0.0, 0.0625, 0.875, 0.09375, 0.875, 0.09368, 0.9228, 0.06257, 0.9228, 0.06257, 0.9228, 0.09368, 0.9228, 0.09349, 1.0, 0.06276, 1.0, 0.0, 0.0, 0.0, 0.0, 0.0, 0.0, 0.0, 0.0, 0.0, 0.0, 0.0, 0.0, 0.0, 0.0, 0.0, 0.0, 0.03125, 0.875, 0.0625, 0.875, 0.06243, 0.9228, 0.03132, 0.9228, 0.03132, 0.9228, 0.06243, 0.9228, 0.06224, 1.0, 0.03151, 1.0, 0.0, 0.0, 0.0, 0.0, 0.0, 0.0, 0.0, 0.0, 0.0, 0.0, 0.0, 0.0, 0.0, 0.0, 0.0, 0.0, 0.0, 0.875, 0.03125, 0.875, 0.03118, 0.9228, 6.64e-05, 0.9228, 6.64e-05, 0.9228, 0.03118, 0.9228, 0.03099, 1.0, 0.0002555, 1.0, 0.0, 0.0, 0.0, 0.0, 0.0, 0.0, 0.0, 0.0, 0.0, 0.0, 0.0, 0.0, 0.0, 0.0, 0.0, 0.0, 0.0, 0.0, 0.0, 0.0, 0.0, 0.0, 0.0, 0.0, 0.0, 0.0, 0.0, 0.0, 0.0, 0.0, 0.0, 0.0, 0.0, 0.0, 0.0, 0.0, 0.0, 0.0, 0.0, 0.0, 0.0, 0.0, 0.0, 0.0, 0.0, 0.0, 0.0, 0.0, 0.0, 0.0, 0.0, 0.0, 0.0, 0.0, 0.0, 0.0, 0.0, 0.0, 0.0, 0.0, 0.0, 0.0, 0.0, 0.0, 0.0, 0.0, 0.0, 0.0, 0.0, 0.0, 0.0, 0.0, 0.0, 0.0, 0.0, 0.0, 0.0, 0.0, 0.0, 0.0, 0.0, 0.0, 0.0, 0.0, 0.0, 0.0, 0.0, 0.0, 0.0, 0.0, 0.0, 0.0, 0.0, 0.0, 0.0, 0.0, 0.0, 0.0, 0.0, 0.0, 0.0, 0.0, 0.0, 0.0, 0.0, 0.0, 0.0, 0.0, 0.0, 0.0, 0.0, 0.0, 0.0, 0.0, 0.0, 0.0, 0.0, 0.0, 0.0, 0.0, 0.0, 0.0, 0.0, 0.0, 0.0, 0.0, 0.0, 0.0, 0.0, 0.0, 0.0, 0.0, 0.0, 0.0, 0.0, 0.0, 0.0, 0.0, 0.0, 0.0, 0.0, 0.0, 0.0, 0.0, 0.0, 0.0, 0.0, 0.0, 0.0, 0.0, 0.0, 0.0, 0.0, 0.0, 0.0, 0.0, 0.0, 0.0, 0.0, 0.0, 0.0, 0.0, 0.0, 0.0, 0.0, 0.0, 0.0, 0.0, 0.0, 0.0, 0.0, 0.0, 0.0, 0.0, 0.0, 0.0, 0.0, 0.0, 0.0, 0.0, 0.0, 0.0, 0.0, 0.0, 0.0, 0.0, 0.0, 0.0, 0.0, 0.0, 0.0, 0.0, 0.0, 0.0, 0.0, 0.0, 0.0, 0.0, 0.0, 0.0, 0.0, 0.0, 0.0, 0.0, 0.0, 0.0, 0.0, 0.0, 0.0, 0.0, 0.0, 0.0, 0.0, 0.0, 0.0, 0.0, 0.0, 0.0, 0.0, 0.0, 0.0, 0.0, 0.0, 0.0, 0.0, 0.0, 0.0, 0.0, 0.0, 0.0, 0.0, 0.0, 0.0, 0.0, 0.0, 0.0, 0.0, 0.0, 0.0, 0.0, 0.0, 0.0, 0.0, 0.0, 0.0, 0.0, 0.0, 0.0, 0.0, 0.0, 0.0, 0.0, 0.0, 0.0, 0.0, 0.0, 0.0, 0.0, 0.0, 0.0, 0.0, 0.0, 0.0, 0.0, 0.0, 0.0, 0.0, 0.0, 0.0, 0.0, 0.0, 0.0, 0.0, 0.0, 0.0, 0.0, 0.0, 0.0, 0.0, 0.0, 0.0, 0.0, 0.0, 0.0, 0.0, 0.0, 0.0, 0.0, 0.0, 0.0, 0.0, 0.0, 0.0, 0.0, 0.0, 0.0, 0.0, 0.0, 0.0, 0.0, 0.0, 0.0, 0.0, 0.0, 0.0, 0.0, 0.0, 0.0, 0.0, 0.0, 0.0, 0.0, 0.0, 0.0, 0.0, 0.0, 0.0, 0.0, 0.0, 0.0, 0.0, 0.0, 0.0, 0.0, 0.0, 0.0, 0.0, 0.0, 0.0, 0.0, 0.0, 0.0, 0.0, 0.0, 0.0, 0.0, 0.0, 0.0, 0.0, 0.0, 0.0, 0.0, 0.0, 0.0, 0.0, 0.0, 0.0, 0.0, 0.0, 0.0, 0.0, 0.0, 0.0, 0.0, 0.0, 0.0, 0.0, 0.0, 0.0, 0.0, 0.0, 0.0, 0.0, 0.0, 0.0, 0.0, 0.0, 0.0, 0.0, 0.0, 0.0, 0.0, 0.0, 0.0, 0.0, 0.0, 0.0, 0.0, 0.0, 0.0, 0.0, 0.0, 0.0, 0.0, 0.0, 0.0, 0.0, 0.0, 0.0, 0.0, 0.0, 0.0, 0.0, 0.0, 0.0, 0.0, 0.0, 0.0, 0.0, 0.0, 0.0, 0.0, 0.0, 0.0, 0.0, 0.0, 0.0, 0.0, 0.0, 0.0, 0.0, 0.0, 0.0, 0.0, 0.0, 0.0, 0.0, 0.0, 0.0, 0.0, 0.0, 0.0, 0.0, 0.0, 0.0, 0.0, 0.0, 0.0, 0.0, 0.0, 0.0, 0.0, 0.0, 0.0, 0.0, 0.0, 0.0, 0.0, 0.0, 0.0, 0.0, 0.0, 0.0, 0.0, 0.0, 0.0, 0.0, 0.0, 0.0, 0.0, 0.0, 0.0, 0.0, 0.0, 0.0, 0.0, 0.0, 0.0, 0.0, 0.0, 0.0, 0.0, 0.0, 0.0, 0.0, 0.0, 0.0, 0.0, 0.0, 0.0, 0.0, 0.0, 0.0, 0.0, 0.0, 0.0, 0.0, 0.0, 0.0, 0.0, 0.0, 0.0, 0.0, 0.0, 0.0, 0.0, 0.0, 0.0, 0.0, 0.0, 0.0, 0.0, 0.0, 0.0, 0.0, 0.0, 0.0, 0.0, 0.0, 0.0, 0.0, 0.0, 0.0, 0.0, 0.0, 0.0, 0.0, 0.0, 0.0, 0.0, 0.0, 0.0, 0.0, 0.0, 0.0, 0.0, 0.0, 0.0, 0.0, 0.0, 0.0, 0.0, 0.0, 0.0, 0.0, 0.0, 0.0, 0.0, 0.0, 0.0, 0.0, 0.0, 0.0, 0.0, 0.0, 0.0, 0.0, 0.0, 0.0, 0.0, 0.0, 0.0, 0.0, 0.0, 0.0, 0.0, 0.0, 0.0, 0.0, 0.0, 0.0, 0.0, 0.0, 0.0, 0.0, 0.0, 0.0, 0.0, 0.0, 0.0, 0.0, 0.0, 0.0, 0.0, 0.0, 0.0, 0.0, 0.0, 0.0, 0.0, 0.0, 0.0, 0.0, 0.0, 0.0, 0.0, 0.0, 0.0, 0.0, 0.0, 0.0, 0.0, 0.0, 0.0, 0.0, 0.0, 0.0, 0.0, 0.0, 0.0, 0.0, 0.0, 0.0, 0.0, 0.0, 0.0, 0.0, 0.0, 0.0, 0.0, 0.0, 0.0, 0.0, 0.0, 0.0, 0.0, 0.0, 0.0, 0.0, 0.0, 0.0, 0.0, 0.0, 0.0, 0.0, 0.0, 0.0, 0.0, 0.0, 0.0, 0.0, 0.0, 0.0, 0.0, 0.0, 0.0, 0.0, 0.0, 0.0, 0.0, 0.0, 0.0, 0.0, 0.0, 0.0, 0.0, 0.0, 0.0, 0.0, 0.0, 0.0, 0.0, 0.0, 0.0, 0.0, 0.0, 0.0, 0.0, 0.0, 0.0, 0.0, 0.0, 0.0, 0.0, 0.0, 0.0, 0.0, 0.0, 0.0, 0.0, 0.0, 0.0, 0.0, 0.0, 0.0, 0.0, 0.0, 0.0, 0.0, 0.0, 0.0, 0.0, 0.0, 0.0, 0.0, 0.0, 0.0, 0.0, 0.0, 0.0, 0.0, 0.0, 0.0, 0.0, 0.0, 0.0, 0.0, 0.0, 0.0, 0.0, 0.0, 0.0, 0.0, 0.0, 0.0, 0.0, 0.0, 0.0, 0.0, 0.0, 0.0, 0.0, 0.0, 0.0, 0.0, 0.0, 0.0, 0.0, 0.0, 0.0, 0.0, 0.0, 0.0, 0.0, 0.0, 0.0, 0.0, 0.0, 0.0, 0.0, 0.0, 0.0, 0.0, 0.0, 0.0, 0.0, 0.0, 0.0, 0.0, 0.0, 0.0, 0.0, 0.0, 0.0, 0.0, 0.0, 0.0, 0.0, 0.0, 0.0, 0.0, 0.0, 0.0, 0.0, 0.0, 0.0, 0.0, 0.0, 0.0, 0.0, 0.0, 0.0, 0.0, 0.0, 0.0, 0.0, 0.0, 0.0, 0.0, 0.0, 0.0, 0.0, 0.0, 0.0, 0.0, 0.0, 0.0, 0.0, 0.0, 0.0, 0.0, 0.0, 0.0, 0.0, 0.0, 0.0, 0.0, 0.0, 0.0, 0.0, 0.0, 0.0, 0.0, 0.0, 0.0, 0.0, 0.0, 0.0, 0.0, 0.0, 0.0, 0.0, 0.0, 0.0, 0.0, 0.0, 0.0, 0.0, 0.0, 0.0, 0.0, 0.0, 0.0, 0.0, 0.0, 0.0, 0.0, 0.0, 0.0, 0.0, 0.0, 0.0, 0.0, 0.0, 0.0, 0.0, 0.0, 0.0, 0.0, 0.0, 0.0, 0.0, 0.0, 0.0, 0.0, 0.0, 0.0, 0.0, 0.0, 0.0, 0.0, 0.0, 0.0, 0.0, 0.0, 0.0, 0.0, 0.0, 0.0, 0.0, 0.0, 0.0, 0.0, 0.0, 0.0, 0.0, 0.0, 0.0, 0.0, 0.0, 0.0, 0.0, 0.0, 0.0, 0.0, 0.0, 0.0, 0.0, 0.0, 0.0, 0.0, 0.0, 0.0, 0.0, 0.0, 0.0, 0.0, 0.0, 0.0, 0.0, 0.0, 0.0, 0.0, 0.0, 0.0, 0.0, 0.0, 0.0, 0.0, 0.0, 0.0, 0.0, 0.0, 0.0, 0.0, 0.0, 0.0, 0.0, 0.0, 0.0, 0.0, 0.0, 0.0, 0.0, 0.0, 0.0, 0.0, 0.0, 0.0, 0.0, 0.0, 0.0, 0.0, 0.0, 0.0, 0.0, 0.0, 0.0, 0.0, 0.0, 0.0, 0.0, 0.0, 0.0, 0.0, 0.0, 0.0, 0.0, 0.0, 0.0, 0.0, 0.0, 0.0, 0.0, 0.0, 0.0, 0.0, 0.0, 0.0, 0.0, 0.0, 0.0, 0.0, 0.0, 0.0, 0.0, 0.0, 0.0, 0.0, 0.0, 0.0, 0.0, 0.0, 0.0, 0.0, 0.0, 0.0, 0.0, 0.0, 0.0, 0.0, 0.0, 0.0, 0.0, 0.0, 0.0, 0.0, 0.0, 0.0, 0.0, 0.0, 0.0, 0.0, 0.0, 0.0, 0.0, 0.0, 0.0, 0.0, 0.0, 0.0, 0.0, 0.0, 0.0, 0.0, 0.0, 0.0, 0.0, 0.0, 0.0, 0.0, 0.0, 0.0, 0.0, 0.0, 0.0, 0.0, 0.0, 0.0, 0.0, 0.0, 0.0, 0.0, 0.0, 0.0, 0.0, 0.0, 0.0, 0.0, 0.0, 0.0, 0.0, 0.0, 0.0, 0.0, 0.0, 0.0, 0.0, 0.0, 0.0, 0.0, 0.0, 0.0, 0.0, 0.0, 0.0, 0.0, 0.0, 0.0, 0.0, 0.0, 0.0, 0.0, 0.0, 0.0, 0.0, 0.0, 0.0, 0.0, 0.0, 0.0, 0.0, 0.0, 0.0, 0.0, 0.0, 0.0, 0.0, 0.0, 0.0, 0.0, 0.0, 0.0, 0.0, 0.0, 0.0])
me_cylinder.materials.append(mat_ceramic_black)
me_cylinder.materials.append(mat_ceramic_blue)
me_cylinder.materials.append(mat_gold)
me_cylinder.update()

# ---- objects
ob_cylinder = bpy.data.objects.new('Cylinder', me_cylinder)

# ---- transforms, parenting, visibility, modifiers, constraints
ob_cylinder.location = (0.0, 0.0, 0.0)
_m = ob_cylinder.modifiers.new('Mirror', 'MIRROR')
_m.use_axis = (False, False, True)
_m = ob_cylinder.modifiers.new('Subdivision', 'SUBSURF')
_m.uv_smooth = 'PRESERVE_CORNERS'
_m.boundary_smooth = 'PRESERVE_CORNERS'
_m = ob_cylinder.modifiers.new('Auto Smooth', 'NODES')
_m.node_group = ng_auto_smooth
_gi = [s.identifier for s in ng_auto_smooth.interface.items_tree if s.item_type == 'SOCKET' and s.in_out == 'INPUT']
_m[_gi[1]] = 0.5236  # Angle

# ---- collection membership
col_collection.objects.link(ob_cylinder)

# ---- scene / render settings (as saved in the file)
scene.frame_start = 1; scene.frame_end = 250; scene.frame_set(1)
scene.render.engine = 'BLENDER_EEVEE_NEXT'
scene.cycles.sampling_pattern = 'TABULATED_SOBOL'
scene.cycles.use_light_tree = False
scene.view_settings.view_transform = 'Filmic'
bpy.context.view_layer.update()

# ---- added for rendering (the .blend has no active camera and no usable light): camera, sun
cam_auto = bpy.data.cameras.new('AutoCamera')
cam_auto.lens = 50.0
cam_auto.sensor_width = 36.0
cam_auto.clip_end = 1000.0
ob_auto_camera = bpy.data.objects.new('AutoCamera', cam_auto)
scene.collection.objects.link(ob_auto_camera)
ob_auto_camera.location = (1.17359, -1.40831, 0.938875)
ob_auto_camera.rotation_euler = (1.09748, -7.21219e-08, 0.694738)
scene.camera = ob_auto_camera
light_auto_sun = bpy.data.lights.new('AutoSun', 'SUN')
light_auto_sun.energy = 3.0
light_auto_sun.angle = 0.0523599
ob_auto_sun = bpy.data.objects.new('AutoSun', light_auto_sun)
scene.collection.objects.link(ob_auto_sun)
ob_auto_sun.rotation_euler = (0.872665, 0.174533, 0.523599)
bpy.context.view_layer.update()
